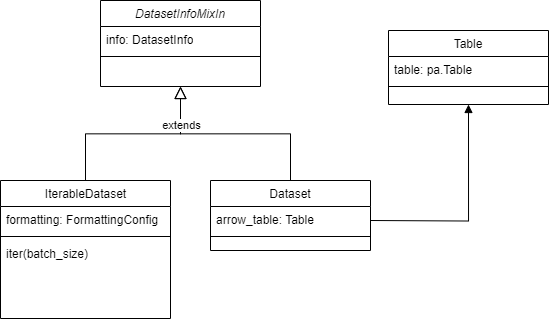

The diagram above was exported from draw.io. Its source (the exported page's mxGraphModel, read from the mxfile embedded in the PNG):
<mxGraphModel dx="989" dy="577" grid="1" gridSize="10" guides="1" tooltips="1" connect="1" arrows="1" fold="1" page="1" pageScale="1" pageWidth="827" pageHeight="1169" math="0" shadow="0">
  <root>
    <mxCell id="WIyWlLk6GJQsqaUBKTNV-0" />
    <mxCell id="WIyWlLk6GJQsqaUBKTNV-1" parent="WIyWlLk6GJQsqaUBKTNV-0" />
    <mxCell id="zkfFHV4jXpPFQw0GAbJ--0" value="DatasetInfoMixIn" style="swimlane;fontStyle=2;align=center;verticalAlign=top;childLayout=stackLayout;horizontal=1;startSize=26;horizontalStack=0;resizeParent=1;resizeLast=0;collapsible=1;marginBottom=0;rounded=0;shadow=0;strokeWidth=1;" parent="WIyWlLk6GJQsqaUBKTNV-1" vertex="1">
      <mxGeometry x="220" y="180" width="160" height="86" as="geometry">
        <mxRectangle x="230" y="140" width="160" height="26" as="alternateBounds" />
      </mxGeometry>
    </mxCell>
    <mxCell id="zkfFHV4jXpPFQw0GAbJ--1" value="info: DatasetInfo" style="text;align=left;verticalAlign=top;spacingLeft=4;spacingRight=4;overflow=hidden;rotatable=0;points=[[0,0.5],[1,0.5]];portConstraint=eastwest;html=1;" parent="zkfFHV4jXpPFQw0GAbJ--0" vertex="1">
      <mxGeometry y="26" width="160" height="26" as="geometry" />
    </mxCell>
    <mxCell id="zkfFHV4jXpPFQw0GAbJ--4" value="" style="line;html=1;strokeWidth=1;align=left;verticalAlign=middle;spacingTop=-1;spacingLeft=3;spacingRight=3;rotatable=0;labelPosition=right;points=[];portConstraint=eastwest;" parent="zkfFHV4jXpPFQw0GAbJ--0" vertex="1">
      <mxGeometry y="52" width="160" height="8" as="geometry" />
    </mxCell>
    <mxCell id="zkfFHV4jXpPFQw0GAbJ--6" value="IterableDataset" style="swimlane;fontStyle=0;align=center;verticalAlign=top;childLayout=stackLayout;horizontal=1;startSize=26;horizontalStack=0;resizeParent=1;resizeLast=0;collapsible=1;marginBottom=0;rounded=0;shadow=0;strokeWidth=1;html=1;" parent="WIyWlLk6GJQsqaUBKTNV-1" vertex="1">
      <mxGeometry x="120" y="360" width="170" height="138" as="geometry">
        <mxRectangle x="130" y="380" width="160" height="26" as="alternateBounds" />
      </mxGeometry>
    </mxCell>
    <mxCell id="zkfFHV4jXpPFQw0GAbJ--8" value="formatting: FormattingConfig" style="text;align=left;verticalAlign=top;spacingLeft=4;spacingRight=4;overflow=hidden;rotatable=0;points=[[0,0.5],[1,0.5]];portConstraint=eastwest;rounded=0;shadow=0;html=1;" parent="zkfFHV4jXpPFQw0GAbJ--6" vertex="1">
      <mxGeometry y="26" width="170" height="26" as="geometry" />
    </mxCell>
    <mxCell id="zkfFHV4jXpPFQw0GAbJ--9" value="" style="line;html=1;strokeWidth=1;align=left;verticalAlign=middle;spacingTop=-1;spacingLeft=3;spacingRight=3;rotatable=0;labelPosition=right;points=[];portConstraint=eastwest;" parent="zkfFHV4jXpPFQw0GAbJ--6" vertex="1">
      <mxGeometry y="52" width="170" height="8" as="geometry" />
    </mxCell>
    <mxCell id="zkfFHV4jXpPFQw0GAbJ--10" value="iter(batch_size)" style="text;align=left;verticalAlign=top;spacingLeft=4;spacingRight=4;overflow=hidden;rotatable=0;points=[[0,0.5],[1,0.5]];portConstraint=eastwest;fontStyle=0" parent="zkfFHV4jXpPFQw0GAbJ--6" vertex="1">
      <mxGeometry y="60" width="170" height="26" as="geometry" />
    </mxCell>
    <mxCell id="zkfFHV4jXpPFQw0GAbJ--12" value="" style="endArrow=block;endSize=10;endFill=0;shadow=0;strokeWidth=1;rounded=0;curved=0;edgeStyle=elbowEdgeStyle;elbow=vertical;" parent="WIyWlLk6GJQsqaUBKTNV-1" source="zkfFHV4jXpPFQw0GAbJ--6" target="zkfFHV4jXpPFQw0GAbJ--0" edge="1">
      <mxGeometry width="160" relative="1" as="geometry">
        <mxPoint x="200" y="203" as="sourcePoint" />
        <mxPoint x="200" y="203" as="targetPoint" />
      </mxGeometry>
    </mxCell>
    <mxCell id="zkfFHV4jXpPFQw0GAbJ--13" value="Dataset" style="swimlane;fontStyle=0;align=center;verticalAlign=top;childLayout=stackLayout;horizontal=1;startSize=26;horizontalStack=0;resizeParent=1;resizeLast=0;collapsible=1;marginBottom=0;rounded=0;shadow=0;strokeWidth=1;" parent="WIyWlLk6GJQsqaUBKTNV-1" vertex="1">
      <mxGeometry x="330" y="360" width="160" height="70" as="geometry">
        <mxRectangle x="340" y="380" width="170" height="26" as="alternateBounds" />
      </mxGeometry>
    </mxCell>
    <mxCell id="zkfFHV4jXpPFQw0GAbJ--14" value="arrow_table: Table" style="text;align=left;verticalAlign=top;spacingLeft=4;spacingRight=4;overflow=hidden;rotatable=0;points=[[0,0.5],[1,0.5]];portConstraint=eastwest;html=1;" parent="zkfFHV4jXpPFQw0GAbJ--13" vertex="1">
      <mxGeometry y="26" width="160" height="26" as="geometry" />
    </mxCell>
    <mxCell id="zkfFHV4jXpPFQw0GAbJ--15" value="" style="line;html=1;strokeWidth=1;align=left;verticalAlign=middle;spacingTop=-1;spacingLeft=3;spacingRight=3;rotatable=0;labelPosition=right;points=[];portConstraint=eastwest;" parent="zkfFHV4jXpPFQw0GAbJ--13" vertex="1">
      <mxGeometry y="52" width="160" height="8" as="geometry" />
    </mxCell>
    <mxCell id="zkfFHV4jXpPFQw0GAbJ--16" value="" style="endArrow=block;endSize=10;endFill=0;shadow=0;strokeWidth=1;rounded=0;curved=0;edgeStyle=elbowEdgeStyle;elbow=vertical;" parent="WIyWlLk6GJQsqaUBKTNV-1" source="zkfFHV4jXpPFQw0GAbJ--13" target="zkfFHV4jXpPFQw0GAbJ--0" edge="1">
      <mxGeometry width="160" relative="1" as="geometry">
        <mxPoint x="210" y="373" as="sourcePoint" />
        <mxPoint x="310" y="271" as="targetPoint" />
      </mxGeometry>
    </mxCell>
    <mxCell id="2Z-_LxYQ7SA4AWmNzHJ4-0" value="extends" style="edgeLabel;html=1;align=center;verticalAlign=middle;resizable=0;points=[];" vertex="1" connectable="0" parent="zkfFHV4jXpPFQw0GAbJ--16">
      <mxGeometry x="0.621" y="-1" relative="1" as="geometry">
        <mxPoint as="offset" />
      </mxGeometry>
    </mxCell>
    <mxCell id="zkfFHV4jXpPFQw0GAbJ--17" value="Table" style="swimlane;fontStyle=0;align=center;verticalAlign=top;childLayout=stackLayout;horizontal=1;startSize=26;horizontalStack=0;resizeParent=1;resizeLast=0;collapsible=1;marginBottom=0;rounded=0;shadow=0;strokeWidth=1;" parent="WIyWlLk6GJQsqaUBKTNV-1" vertex="1">
      <mxGeometry x="508" y="210" width="160" height="74" as="geometry">
        <mxRectangle x="550" y="140" width="160" height="26" as="alternateBounds" />
      </mxGeometry>
    </mxCell>
    <mxCell id="zkfFHV4jXpPFQw0GAbJ--18" value="table: pa.Table" style="text;align=left;verticalAlign=top;spacingLeft=4;spacingRight=4;overflow=hidden;rotatable=0;points=[[0,0.5],[1,0.5]];portConstraint=eastwest;html=1;" parent="zkfFHV4jXpPFQw0GAbJ--17" vertex="1">
      <mxGeometry y="26" width="160" height="26" as="geometry" />
    </mxCell>
    <mxCell id="zkfFHV4jXpPFQw0GAbJ--23" value="" style="line;html=1;strokeWidth=1;align=left;verticalAlign=middle;spacingTop=-1;spacingLeft=3;spacingRight=3;rotatable=0;labelPosition=right;points=[];portConstraint=eastwest;" parent="zkfFHV4jXpPFQw0GAbJ--17" vertex="1">
      <mxGeometry y="52" width="160" height="8" as="geometry" />
    </mxCell>
    <mxCell id="2Z-_LxYQ7SA4AWmNzHJ4-1" value="" style="endArrow=block;endFill=1;html=1;edgeStyle=orthogonalEdgeStyle;align=left;verticalAlign=top;rounded=0;entryX=0.5;entryY=1;entryDx=0;entryDy=0;" edge="1" parent="WIyWlLk6GJQsqaUBKTNV-1" target="zkfFHV4jXpPFQw0GAbJ--17">
      <mxGeometry x="-1" relative="1" as="geometry">
        <mxPoint x="490" y="400" as="sourcePoint" />
        <mxPoint x="650" y="400" as="targetPoint" />
        <mxPoint as="offset" />
      </mxGeometry>
    </mxCell>
  </root>
</mxGraphModel>